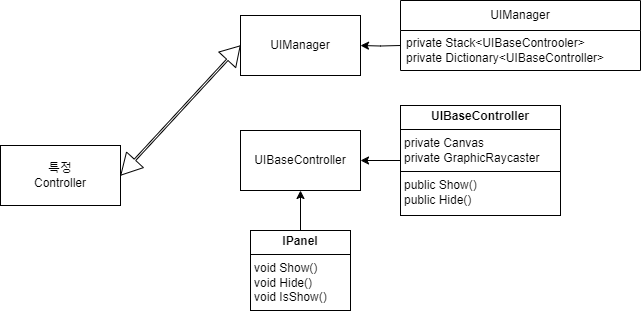

The diagram above was exported from draw.io. Its source (the exported page's mxGraphModel, read from the mxfile embedded in the PNG):
<mxGraphModel dx="1434" dy="836" grid="1" gridSize="10" guides="1" tooltips="1" connect="1" arrows="1" fold="1" page="1" pageScale="1" pageWidth="827" pageHeight="1169" math="0" shadow="0">
  <root>
    <mxCell id="0" />
    <mxCell id="1" parent="0" />
    <mxCell id="3cpF9fjRlBr21hLyh7M0-1" value="&lt;div&gt;특정&lt;/div&gt;Controller" style="rounded=0;whiteSpace=wrap;html=1;" parent="1" vertex="1">
      <mxGeometry x="250" y="240" width="120" height="60" as="geometry" />
    </mxCell>
    <mxCell id="3cpF9fjRlBr21hLyh7M0-2" value="UIManager" style="rounded=0;whiteSpace=wrap;html=1;" parent="1" vertex="1">
      <mxGeometry x="490" y="110" width="120" height="60" as="geometry" />
    </mxCell>
    <mxCell id="3cpF9fjRlBr21hLyh7M0-3" value="" style="shape=flexArrow;endArrow=classic;startArrow=classic;html=1;rounded=0;entryX=0;entryY=0.5;entryDx=0;entryDy=0;exitX=1;exitY=0.5;exitDx=0;exitDy=0;width=2;startSize=6.61;" parent="1" source="3cpF9fjRlBr21hLyh7M0-1" target="3cpF9fjRlBr21hLyh7M0-2" edge="1">
      <mxGeometry width="100" height="100" relative="1" as="geometry">
        <mxPoint x="300" y="340" as="sourcePoint" />
        <mxPoint x="400" y="240" as="targetPoint" />
      </mxGeometry>
    </mxCell>
    <mxCell id="3cpF9fjRlBr21hLyh7M0-34" value="UIManager" style="swimlane;fontStyle=0;childLayout=stackLayout;horizontal=1;startSize=30;horizontalStack=0;resizeParent=1;resizeParentMax=0;resizeLast=0;collapsible=1;marginBottom=0;whiteSpace=wrap;html=1;" parent="1" vertex="1">
      <mxGeometry x="650" y="95" width="240" height="70" as="geometry">
        <mxRectangle x="650" y="140" width="100" height="30" as="alternateBounds" />
      </mxGeometry>
    </mxCell>
    <mxCell id="3cpF9fjRlBr21hLyh7M0-37" value="private Stack&amp;lt;UIBaseControoler&amp;gt;&lt;br&gt;private Dictionary&amp;lt;UIBaseController&amp;gt;" style="text;strokeColor=none;fillColor=none;align=left;verticalAlign=middle;spacingLeft=4;spacingRight=4;overflow=hidden;points=[[0,0.5],[1,0.5]];portConstraint=eastwest;rotatable=0;whiteSpace=wrap;html=1;" parent="3cpF9fjRlBr21hLyh7M0-34" vertex="1">
      <mxGeometry y="30" width="240" height="40" as="geometry" />
    </mxCell>
    <mxCell id="3cpF9fjRlBr21hLyh7M0-47" style="edgeStyle=orthogonalEdgeStyle;rounded=0;orthogonalLoop=1;jettySize=auto;html=1;entryX=1;entryY=0.5;entryDx=0;entryDy=0;" parent="1" target="3cpF9fjRlBr21hLyh7M0-2" edge="1">
      <mxGeometry relative="1" as="geometry">
        <mxPoint x="650" y="140" as="sourcePoint" />
      </mxGeometry>
    </mxCell>
    <mxCell id="3cpF9fjRlBr21hLyh7M0-52" value="" style="group" parent="1" connectable="0" vertex="1">
      <mxGeometry x="490" y="200" width="320" height="205" as="geometry" />
    </mxCell>
    <mxCell id="3cpF9fjRlBr21hLyh7M0-42" value="UIBaseController" style="rounded=0;whiteSpace=wrap;html=1;" parent="3cpF9fjRlBr21hLyh7M0-52" vertex="1">
      <mxGeometry y="25" width="120" height="60" as="geometry" />
    </mxCell>
    <mxCell id="3cpF9fjRlBr21hLyh7M0-48" value="&lt;p style=&quot;margin:0px;margin-top:4px;text-align:center;&quot;&gt;&lt;b&gt;UIBaseController&lt;/b&gt;&lt;/p&gt;&lt;hr size=&quot;1&quot; style=&quot;border-style:solid;&quot;&gt;&lt;p style=&quot;margin:0px;margin-left:4px;&quot;&gt;private Canvas&lt;/p&gt;&lt;p style=&quot;margin:0px;margin-left:4px;&quot;&gt;private GraphicRaycaster&lt;/p&gt;&lt;hr size=&quot;1&quot; style=&quot;border-style:solid;&quot;&gt;&lt;p style=&quot;margin:0px;margin-left:4px;&quot;&gt;public Show()&lt;br&gt;public Hide()&lt;/p&gt;" style="verticalAlign=top;align=left;overflow=fill;html=1;whiteSpace=wrap;" parent="3cpF9fjRlBr21hLyh7M0-52" vertex="1">
      <mxGeometry x="160" width="160" height="110" as="geometry" />
    </mxCell>
    <mxCell id="3cpF9fjRlBr21hLyh7M0-50" value="&lt;p style=&quot;margin:0px;margin-top:4px;text-align:center;&quot;&gt;&lt;b&gt;IPanel&lt;/b&gt;&lt;/p&gt;&lt;hr size=&quot;1&quot; style=&quot;border-style:solid;&quot;&gt;&lt;p style=&quot;margin:0px;margin-left:4px;&quot;&gt;&lt;span style=&quot;background-color: initial;&quot;&gt;void Show()&lt;/span&gt;&lt;br&gt;&lt;/p&gt;&lt;p style=&quot;margin:0px;margin-left:4px;&quot;&gt;void Hide()&lt;/p&gt;&lt;p style=&quot;margin:0px;margin-left:4px;&quot;&gt;void IsShow()&lt;/p&gt;" style="verticalAlign=top;align=left;overflow=fill;html=1;whiteSpace=wrap;" parent="3cpF9fjRlBr21hLyh7M0-52" vertex="1">
      <mxGeometry x="10" y="125" width="100" height="80" as="geometry" />
    </mxCell>
    <mxCell id="3cpF9fjRlBr21hLyh7M0-49" style="edgeStyle=orthogonalEdgeStyle;rounded=0;orthogonalLoop=1;jettySize=auto;html=1;entryX=1;entryY=0.5;entryDx=0;entryDy=0;" parent="3cpF9fjRlBr21hLyh7M0-52" source="3cpF9fjRlBr21hLyh7M0-48" target="3cpF9fjRlBr21hLyh7M0-42" edge="1">
      <mxGeometry relative="1" as="geometry" />
    </mxCell>
    <mxCell id="3cpF9fjRlBr21hLyh7M0-51" style="edgeStyle=orthogonalEdgeStyle;rounded=0;orthogonalLoop=1;jettySize=auto;html=1;entryX=0.5;entryY=1;entryDx=0;entryDy=0;" parent="3cpF9fjRlBr21hLyh7M0-52" source="3cpF9fjRlBr21hLyh7M0-50" target="3cpF9fjRlBr21hLyh7M0-42" edge="1">
      <mxGeometry relative="1" as="geometry" />
    </mxCell>
  </root>
</mxGraphModel>